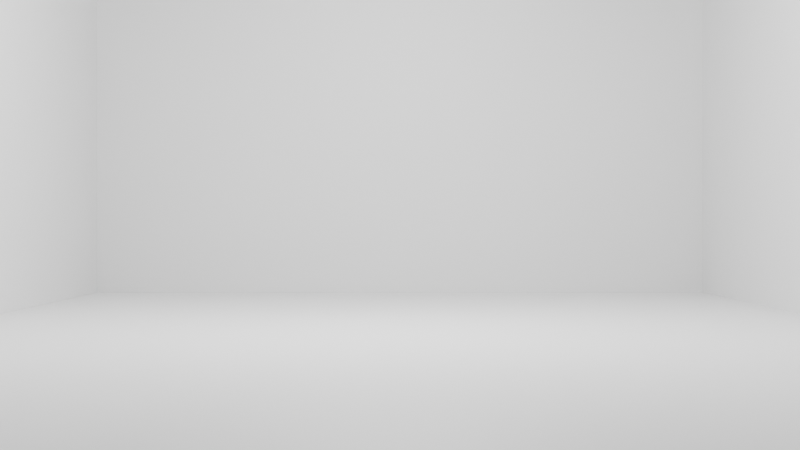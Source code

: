 # Source: trailer.blend  (saved by Blender 4.3.32; exported with 4.5.12 LTS)
import bpy
from mathutils import Matrix  # noqa: F401  (used for matrix-valued properties, if any)

bpy.ops.wm.read_factory_settings(use_empty=True)
scene = bpy.context.scene
scene.name = 'Scene'

# ---- collections
col_collection = bpy.data.collections.new('Collection'); scene.collection.children.link(col_collection)

# ---- materials (node trees are filled in below, after node groups)
mat_material = bpy.data.materials.new('Material')
mat_material.alpha_threshold = 0.0
mat_material.roughness = 0.5
mat_material.line_color = (0.0, 0.0, 0.0, 1.0)
mat_material_001 = bpy.data.materials.new('Material.001')
mat_material_001.alpha_threshold = 0.0
mat_material_001.roughness = 0.5
mat_material_001.line_color = (0.0, 0.0, 0.0, 1.0)
mat_material_002 = bpy.data.materials.new('Material.002')
mat_material_002.alpha_threshold = 0.0
mat_material_002.roughness = 0.5
mat_material_002.line_color = (0.0, 0.0, 0.0, 1.0)
mat_material_003 = bpy.data.materials.new('Material.003')
mat_material_003.alpha_threshold = 0.0
mat_material_003.roughness = 0.5
mat_material_003.line_color = (0.0, 0.0, 0.0, 1.0)
mat_material_004 = bpy.data.materials.new('Material.004')
mat_material_004.alpha_threshold = 0.0
mat_material_004.roughness = 0.5
mat_material_004.line_color = (0.0, 0.0, 0.0, 1.0)

# ---- material node trees
mat_material.use_nodes = True; mat_material.node_tree.nodes.clear()
_N = mat_material.node_tree.nodes; _L = mat_material.node_tree.links
n0 = _N.new('ShaderNodeOutputMaterial'); n0.name = 'Material Output'; n0.location = (300, 300)
n1 = _N.new('ShaderNodeBsdfPrincipled'); n1.name = 'Principled BSDF'; n1.location = (10, 300)
n1.inputs[3].default_value = 1.45
_L.new(n1.outputs[0], n0.inputs[0])
n0.is_active_output = True
mat_material_001.use_nodes = True; mat_material_001.node_tree.nodes.clear()
_N = mat_material_001.node_tree.nodes; _L = mat_material_001.node_tree.links
n0 = _N.new('ShaderNodeOutputMaterial'); n0.name = 'Material Output'; n0.location = (300, 300)
n1 = _N.new('ShaderNodeBsdfPrincipled'); n1.name = 'Principled BSDF'; n1.location = (10, 300)
n1.inputs[3].default_value = 1.45
_L.new(n1.outputs[0], n0.inputs[0])
n0.is_active_output = True
mat_material_002.use_nodes = True; mat_material_002.node_tree.nodes.clear()
_N = mat_material_002.node_tree.nodes; _L = mat_material_002.node_tree.links
n0 = _N.new('ShaderNodeOutputMaterial'); n0.name = 'Material Output'; n0.location = (300, 300)
n1 = _N.new('ShaderNodeBsdfPrincipled'); n1.name = 'Principled BSDF'; n1.location = (10, 300)
n1.inputs[3].default_value = 1.45
_L.new(n1.outputs[0], n0.inputs[0])
n0.is_active_output = True
mat_material_003.use_nodes = True; mat_material_003.node_tree.nodes.clear()
_N = mat_material_003.node_tree.nodes; _L = mat_material_003.node_tree.links
n0 = _N.new('ShaderNodeOutputMaterial'); n0.name = 'Material Output'; n0.location = (300, 300)
n1 = _N.new('ShaderNodeBsdfPrincipled'); n1.name = 'Principled BSDF'; n1.location = (10, 300)
n1.inputs[3].default_value = 1.45
_L.new(n1.outputs[0], n0.inputs[0])
n0.is_active_output = True
mat_material_004.use_nodes = True; mat_material_004.node_tree.nodes.clear()
_N = mat_material_004.node_tree.nodes; _L = mat_material_004.node_tree.links
n0 = _N.new('ShaderNodeOutputMaterial'); n0.name = 'Material Output'; n0.location = (300, 300)
n1 = _N.new('ShaderNodeBsdfPrincipled'); n1.name = 'Principled BSDF'; n1.location = (10, 300)
n1.inputs[3].default_value = 1.45
_L.new(n1.outputs[0], n0.inputs[0])
n0.is_active_output = True

# ---- world
world_world = bpy.data.worlds.new('World'); scene.world = world_world
world_world.use_nodes = True; world_world.node_tree.nodes.clear()
_N = world_world.node_tree.nodes; _L = world_world.node_tree.links
n0 = _N.new('ShaderNodeOutputWorld'); n0.name = 'World Output'; n0.location = (300, 300)
n1 = _N.new('ShaderNodeBackground'); n1.name = 'Background'; n1.location = (10, 300)
n1.inputs[0].default_value = (0.05088, 0.05088, 0.05088, 1.0)
_L.new(n1.outputs[0], n0.inputs[0])
n0.is_active_output = True
world_world.color = (0.05088, 0.05088, 0.05088)
world_world.sun_shadow_jitter_overblur = 0.0

# ---- cameras
cam_camera = bpy.data.cameras.new('Camera')
cam_camera.clip_end = 100.0
cam_camera.ortho_scale = 7.314

# ---- lights
light_light = bpy.data.lights.new('Light', 'POINT')
light_light.energy = 1000.0
light_light.shadow_soft_size = 0.1

# ---- meshes
me_cube = bpy.data.meshes.new('Cube')
me_cube.from_pydata([(1.0, 1.0, 1.0), (1.0, 1.0, -1.0), (1.0, -1.0, 1.0), (1.0, -1.0, -1.0), (-1.0, 1.0, 1.0), (-1.0, 1.0, -1.0), (-1.0, -1.0, 1.0), (-1.0, -1.0, -1.0)], [], [(0, 4, 6, 2), (3, 2, 6, 7), (7, 6, 4, 5), (5, 1, 3, 7), (1, 0, 2, 3), (5, 4, 0, 1)])
_uv = me_cube.uv_layers.new(name='UVMap')
_uv.uv.foreach_set('vector', [0.625, 0.5, 0.875, 0.5, 0.875, 0.75, 0.625, 0.75, 0.375, 0.75, 0.625, 0.75, 0.625, 1.0, 0.375, 1.0, 0.375, 0.0, 0.625, 0.0, 0.625, 0.25, 0.375, 0.25, 0.125, 0.5, 0.375, 0.5, 0.375, 0.75, 0.125, 0.75, 0.375, 0.5, 0.625, 0.5, 0.625, 0.75, 0.375, 0.75, 0.375, 0.25, 0.625, 0.25, 0.625, 0.5, 0.375, 0.5])
me_cube.materials.append(mat_material)
me_cube.use_mirror_vertex_groups = False
me_cube.update()
me_cube_001 = bpy.data.meshes.new('Cube.001')
me_cube_001.from_pydata([(1.0, 1.0, 1.0), (1.0, 1.0, -1.0), (1.0, -1.0, 1.0), (1.0, -1.0, -1.0), (-1.0, 1.0, 1.0), (-1.0, 1.0, -1.0), (-1.0, -1.0, 1.0), (-1.0, -1.0, -1.0)], [], [(0, 4, 6, 2), (3, 2, 6, 7), (7, 6, 4, 5), (5, 1, 3, 7), (1, 0, 2, 3), (5, 4, 0, 1)])
_uv = me_cube_001.uv_layers.new(name='UVMap')
_uv.uv.foreach_set('vector', [0.625, 0.5, 0.875, 0.5, 0.875, 0.75, 0.625, 0.75, 0.375, 0.75, 0.625, 0.75, 0.625, 1.0, 0.375, 1.0, 0.375, 0.0, 0.625, 0.0, 0.625, 0.25, 0.375, 0.25, 0.125, 0.5, 0.375, 0.5, 0.375, 0.75, 0.125, 0.75, 0.375, 0.5, 0.625, 0.5, 0.625, 0.75, 0.375, 0.75, 0.375, 0.25, 0.625, 0.25, 0.625, 0.5, 0.375, 0.5])
me_cube_001.materials.append(mat_material_001)
me_cube_001.use_mirror_vertex_groups = False
me_cube_001.update()
me_cube_002 = bpy.data.meshes.new('Cube.002')
me_cube_002.from_pydata([(1.0, 1.0, 1.0), (1.0, 1.0, -1.0), (1.0, -1.0, 1.0), (1.0, -1.0, -1.0), (-1.0, 1.0, 1.0), (-1.0, 1.0, -1.0), (-1.0, -1.0, 1.0), (-1.0, -1.0, -1.0)], [], [(0, 4, 6, 2), (3, 2, 6, 7), (7, 6, 4, 5), (5, 1, 3, 7), (1, 0, 2, 3), (5, 4, 0, 1)])
_uv = me_cube_002.uv_layers.new(name='UVMap')
_uv.uv.foreach_set('vector', [0.625, 0.5, 0.875, 0.5, 0.875, 0.75, 0.625, 0.75, 0.375, 0.75, 0.625, 0.75, 0.625, 1.0, 0.375, 1.0, 0.375, 0.0, 0.625, 0.0, 0.625, 0.25, 0.375, 0.25, 0.125, 0.5, 0.375, 0.5, 0.375, 0.75, 0.125, 0.75, 0.375, 0.5, 0.625, 0.5, 0.625, 0.75, 0.375, 0.75, 0.375, 0.25, 0.625, 0.25, 0.625, 0.5, 0.375, 0.5])
me_cube_002.materials.append(mat_material_002)
me_cube_002.use_mirror_vertex_groups = False
me_cube_002.update()
me_cube_003 = bpy.data.meshes.new('Cube.003')
me_cube_003.from_pydata([(1.0, 1.0, 1.0), (1.0, 1.0, -1.0), (1.0, -1.0, 1.0), (1.0, -1.0, -1.0), (-1.0, 1.0, 1.0), (-1.0, 1.0, -1.0), (-1.0, -1.0, 1.0), (-1.0, -1.0, -1.0)], [], [(0, 4, 6, 2), (3, 2, 6, 7), (7, 6, 4, 5), (5, 1, 3, 7), (1, 0, 2, 3), (5, 4, 0, 1)])
_uv = me_cube_003.uv_layers.new(name='UVMap')
_uv.uv.foreach_set('vector', [0.625, 0.5, 0.875, 0.5, 0.875, 0.75, 0.625, 0.75, 0.375, 0.75, 0.625, 0.75, 0.625, 1.0, 0.375, 1.0, 0.375, 0.0, 0.625, 0.0, 0.625, 0.25, 0.375, 0.25, 0.125, 0.5, 0.375, 0.5, 0.375, 0.75, 0.125, 0.75, 0.375, 0.5, 0.625, 0.5, 0.625, 0.75, 0.375, 0.75, 0.375, 0.25, 0.625, 0.25, 0.625, 0.5, 0.375, 0.5])
me_cube_003.materials.append(mat_material_003)
me_cube_003.use_mirror_vertex_groups = False
me_cube_003.update()
me_cube_004 = bpy.data.meshes.new('Cube.004')
me_cube_004.from_pydata([(1.0, 1.0, 1.0), (1.0, 1.0, -1.0), (1.0, -1.0, 1.0), (1.0, -1.0, -1.0), (-1.0, 1.0, 1.0), (-1.0, 1.0, -1.0), (-1.0, -1.0, 1.0), (-1.0, -1.0, -1.0)], [], [(0, 4, 6, 2), (3, 2, 6, 7), (7, 6, 4, 5), (5, 1, 3, 7), (1, 0, 2, 3), (5, 4, 0, 1)])
_uv = me_cube_004.uv_layers.new(name='UVMap')
_uv.uv.foreach_set('vector', [0.625, 0.5, 0.875, 0.5, 0.875, 0.75, 0.625, 0.75, 0.375, 0.75, 0.625, 0.75, 0.625, 1.0, 0.375, 1.0, 0.375, 0.0, 0.625, 0.0, 0.625, 0.25, 0.375, 0.25, 0.125, 0.5, 0.375, 0.5, 0.375, 0.75, 0.125, 0.75, 0.375, 0.5, 0.625, 0.5, 0.625, 0.75, 0.375, 0.75, 0.375, 0.25, 0.625, 0.25, 0.625, 0.5, 0.375, 0.5])
me_cube_004.materials.append(mat_material_004)
me_cube_004.use_mirror_vertex_groups = False
me_cube_004.update()

# ---- objects
ob_cube = bpy.data.objects.new('Cube', me_cube)
ob_light = bpy.data.objects.new('Light', light_light)
ob_camera = bpy.data.objects.new('Camera', cam_camera)
ob_cube_001 = bpy.data.objects.new('Cube.001', me_cube_001)
ob_cube_002 = bpy.data.objects.new('Cube.002', me_cube_002)
ob_cube_003 = bpy.data.objects.new('Cube.003', me_cube_003)
ob_cube_004 = bpy.data.objects.new('Cube.004', me_cube_004)
ob_img1 = bpy.data.objects.new('IMG1', None)
ob_img2 = bpy.data.objects.new('IMG2', None)
ob_img3 = bpy.data.objects.new('IMG3', None)
ob_img4 = bpy.data.objects.new('IMG4', None)

# ---- transforms, parenting, visibility, modifiers, constraints
ob_cube.location = (0.0, 0.0, 0.0)
ob_cube.scale = (5.0, 7.5, 0.5)
ob_cube.lock_rotations_4d = False
ob_cube.empty_display_type = 'ARROWS'
ob_cube.lineart.crease_threshold = 0.0
ob_light.location = (0.0, 0.0, 5.0)
ob_light.rotation_euler = (0.0, 0.0, 1.571)
ob_light.lock_rotations_4d = False
ob_light.empty_display_type = 'ARROWS'
ob_light.color = (0.0, 0.0, 0.0, 0.0)
ob_light.lineart.crease_threshold = 0.0
ob_camera.location = (0.0, -10.0, 1.5)
ob_camera.rotation_euler = (1.571, 0.0, 0.0)
ob_camera.lock_rotations_4d = False
ob_camera.empty_display_type = 'ARROWS'
ob_camera.color = (0.0, 0.0, 0.0, 0.0)
ob_camera.display_type = 'WIRE'
ob_camera.lineart.crease_threshold = 0.0
ob_cube_001.location = (0.0, 7.0, 3.0)
ob_cube_001.rotation_euler = (1.571, -0.0, 0.0)
ob_cube_001.scale = (4.5, 2.5, 0.5)
ob_cube_001.lock_rotations_4d = False
ob_cube_001.empty_display_type = 'ARROWS'
ob_cube_001.lineart.crease_threshold = 0.0
ob_cube_002.location = (5.0, 0.0, 3.0)
ob_cube_002.rotation_euler = (-0.0, -1.571, -0.0)
ob_cube_002.scale = (2.5, 7.5, 0.5)
ob_cube_002.lock_rotations_4d = False
ob_cube_002.empty_display_type = 'ARROWS'
ob_cube_002.lineart.crease_threshold = 0.0
ob_cube_003.location = (-5.0, 0.0, 3.0)
ob_cube_003.rotation_euler = (-0.0, -1.571, -0.0)
ob_cube_003.scale = (2.5, 7.5, 0.5)
ob_cube_003.lock_rotations_4d = False
ob_cube_003.empty_display_type = 'ARROWS'
ob_cube_003.lineart.crease_threshold = 0.0
ob_cube_004.location = (0.0, 0.0, 6.782)
ob_cube_004.scale = (5.0, 7.5, 0.5)
ob_cube_004.lock_rotations_4d = False
ob_cube_004.empty_display_type = 'ARROWS'
ob_cube_004.lineart.crease_threshold = 0.0
ob_img1.location = (0.0, 0.0, 17.0)
ob_img1.rotation_euler = (1.571, 0.0, 0.0)
ob_img1.scale = (1.5, 1.5, 1.5)
ob_img1.empty_display_type = 'IMAGE'
ob_img1.empty_display_size = 5.0
ob_img2.location = (0.0, 0.0, 15.5)
ob_img2.rotation_euler = (1.571, 0.0, 0.0)
ob_img2.scale = (1.5, 1.5, 1.5)
ob_img2.empty_display_type = 'IMAGE'
ob_img2.empty_display_size = 5.0
ob_img3.location = (0.0, 0.0, 13.25)
ob_img3.rotation_euler = (1.571, 0.0, 0.0)
ob_img3.scale = (1.5, 1.5, 1.5)
ob_img3.empty_display_type = 'IMAGE'
ob_img3.empty_display_size = 5.0
ob_img4.location = (0.0, 0.0, 11.0)
ob_img4.rotation_euler = (1.571, 0.0, 0.0)
ob_img4.scale = (1.5, 1.5, 1.5)
ob_img4.empty_display_type = 'IMAGE'
ob_img4.empty_display_size = 5.0

# ---- collection membership
col_collection.objects.link(ob_cube)
col_collection.objects.link(ob_light)
col_collection.objects.link(ob_camera)
col_collection.objects.link(ob_cube_001)
col_collection.objects.link(ob_cube_002)
col_collection.objects.link(ob_cube_003)
col_collection.objects.link(ob_cube_004)
col_collection.objects.link(ob_img1)
col_collection.objects.link(ob_img2)
col_collection.objects.link(ob_img3)
col_collection.objects.link(ob_img4)

# ---- scene / render settings (as saved in the file)
scene.camera = ob_camera
scene.frame_start = 1; scene.frame_end = 250; scene.frame_set(1)
scene.render.engine = 'BLENDER_EEVEE_NEXT'
scene.render.image_settings.color_mode = 'RGB'
scene.render.image_settings.compression = 20
scene.render.fps = 30
bpy.context.view_layer.update()
